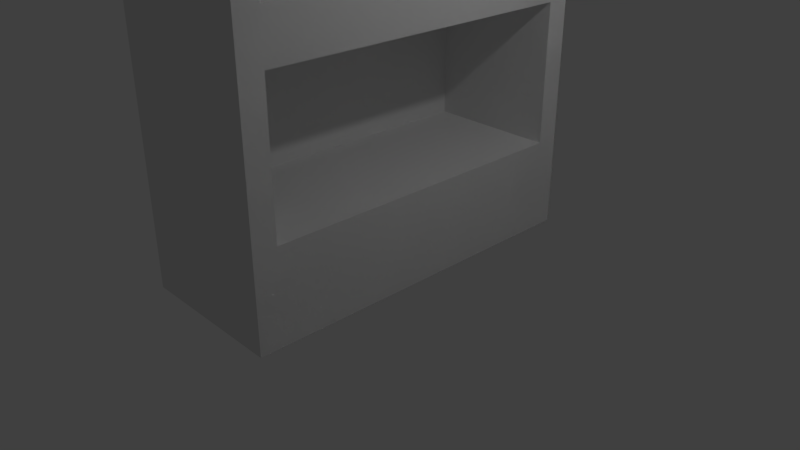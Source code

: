 # Source: BookshelfAndBook.blend  (saved by Blender 2.78.0; exported with 4.5.12 LTS)
import bpy
from mathutils import Matrix  # noqa: F401  (used for matrix-valued properties, if any)

bpy.ops.wm.read_factory_settings(use_empty=True)
scene = bpy.context.scene
scene.name = 'Scene'

# ---- collections
col_collection_1 = bpy.data.collections.new('Collection 1'); scene.collection.children.link(col_collection_1)

# ---- materials (node trees are filled in below, after node groups)
mat_material = bpy.data.materials.new('Material')
mat_material.alpha_threshold = 0.0
mat_material.use_transparent_shadow = False
mat_material.roughness = 0.5
mat_material.line_color = (0.0, 0.0, 0.0, 1.0)

# ---- material node trees

# ---- world
world_world = bpy.data.worlds.new('World'); scene.world = world_world
world_world.color = (0.05088, 0.05088, 0.05088)
world_world.use_sun_shadow = False
world_world.sun_shadow_jitter_overblur = 0.0
world_world.cycles.sampling_method = 'MANUAL'

# ---- cameras
cam_camera = bpy.data.cameras.new('Camera')
cam_camera.clip_end = 100.0
cam_camera.lens = 35.0
cam_camera.sensor_width = 32.0
cam_camera.sensor_height = 18.0
cam_camera.ortho_scale = 7.314
cam_camera.dof.focus_distance = 0.0
cam_camera.dof.aperture_fstop = 128.0

# ---- lights
light_lamp = bpy.data.lights.new('Lamp', 'POINT')
light_lamp.transmission_factor = 0.0
light_lamp.cutoff_distance = 30.0
light_lamp.energy = 100.0
light_lamp.shadow_buffer_clip_start = 1.001
light_lamp.shadow_soft_size = 0.1
light_lamp.shadow_maximum_resolution = 0.006
light_lamp.use_absolute_resolution = True

# ---- meshes
me_cube_001 = bpy.data.meshes.new('Cube.001')
me_cube_001.from_pydata([(-0.4963, -0.1526, -0.5413), (-0.4963, -0.1526, 0.5413), (0.5031, 0.1526, 0.5413), (0.5031, -0.1526, -0.5413), (-0.4963, 0.07629, 0.5413), (-0.4963, 0.1526, -0.5413), (0.4596, 0.07629, -0.5413), (0.05758, -0.1526, 0.06766), (-0.4963, -0.07629, 0.5413), (0.4596, -0.07629, -0.5413), (0.4596, -0.07629, 0.5413), (0.4596, 0.07629, 0.5413), (-0.4963, 0.1526, 0.5413), (0.2586, 0.1526, 1.49e-08), (-0.4963, -0.07629, -0.5413), (-0.4963, 0.07629, -0.5413), (-0.466, -0.07069, 0.5016), (0.4112, -0.07069, -0.5016), (0.4112, 0.07069, -0.5016), (0.4112, 0.07069, 0.5016), (-0.466, 0.07069, -0.5016), (-0.466, -0.07069, -0.5016), (-0.466, -2.384e-07, 0.06269), (0.4112, -0.07069, 0.5016), (-0.466, 0.07069, 0.5016), (0.5031, 0.1526, -0.5413), (0.5031, -0.1526, 0.5413), (0.5031, -0.1526, 1.49e-08), (0.5031, 0.01907, 1.49e-08)], [], [(10, 2, 11), (3, 7, 0), (25, 5, 13), (8, 21, 14), (9, 18, 6), (13, 12, 2), (13, 5, 12), (0, 7, 1), (9, 17, 18), (8, 16, 21), (7, 26, 1), (3, 27, 7), (16, 22, 21), (18, 17, 20), (26, 27, 28), (28, 3, 25), (24, 19, 11, 4), (0, 14, 9, 3), (16, 8, 10, 23), (5, 15, 4, 12), (10, 19, 23), (7, 27, 26), (21, 17, 9, 14), (14, 0, 1, 8), (15, 5, 25, 6), (13, 2, 25), (10, 11, 19), (20, 15, 6, 18), (11, 2, 12, 4), (26, 10, 8, 1), (23, 19, 24, 16), (4, 20, 24), (10, 26, 2), (16, 24, 22), (21, 22, 20), (20, 17, 21), (3, 9, 6, 25), (22, 24, 20), (4, 15, 20), (2, 28, 25), (28, 27, 3), (2, 26, 28)])
me_cube_001.use_remesh_preserve_volume = False
me_cube_001.use_remesh_preserve_attributes = False
me_cube_001.use_mirror_vertex_groups = False
me_cube_001.update()
me_cube = bpy.data.meshes.new('Cube')
me_cube.from_pydata([(1.0, 1.0, -1.0), (-1.0, -1.0, -1.0), (-1.0, 1.0, -1.0), (-1.0, -1.0, 8.645), (-1.0, 1.0, 8.645), (1.0, 1.0, 5.48), (1.0, -1.0, 5.48), (1.0, -1.0, -1.0), (1.0, 1.0, 8.645), (1.0, -1.0, 8.645), (1.0, -0.875, 6.234), (1.0, -0.875, 2.617), (1.0, -1.0, 1.788), (1.0, 0.875, 6.234), (1.0, 0.875, 0.2056), (1.0, -0.875, 8.042), (1.0, -0.875, 5.028), (1.0, -0.875, 2.014), (1.0, 0.875, 2.617), (1.0, 0.875, 6.836), (1.0, 0.875, 5.028), (1.0, -0.875, 6.836), (1.0, -0.875, 4.425), (1.0, 0.875, 4.425), (1.0, 0.875, 8.042), (1.0, -0.875, 0.2056), (1.0, 0.875, 2.014), (-0.7183, -0.3789, 3.521), (-0.7183, 0.5234, 3.521), (-0.7183, 0.875, 6.234), (-0.7183, 0.875, 0.2056), (-0.7183, 0.02344, 2.617), (-0.7183, -0.875, 0.2056), (-0.7183, -0.875, 8.042), (-0.7183, -0.875, 5.028), (-0.7183, -0.875, 6.234), (-0.7183, -0.875, 2.014), (-0.7183, 0.875, 2.617), (-0.7183, 0.875, 6.836), (-0.7183, 0.3125, 5.631), (-0.7183, -0.875, 2.617), (-0.7183, -0.875, 4.425), (-0.7183, -0.875, 6.836), (-0.7183, 0.875, 5.028), (-0.7183, 0.875, 4.425), (-0.7183, 0.875, 8.042), (-0.7183, 0.875, 2.014)], [], [(9, 15, 24), (16, 6, 22), (11, 12, 17), (21, 6, 10), (17, 12, 25), (15, 45, 24), (20, 22, 23), (8, 19, 5), (14, 7, 0), (5, 23, 0), (13, 43, 20), (21, 10, 13), (10, 6, 16), (16, 34, 10), (10, 35, 13), (11, 31, 40), (22, 12, 11), (29, 39, 43), (27, 40, 31), (45, 42, 38), (41, 27, 28), (7, 1, 2, 0), (43, 39, 34), (28, 31, 37), (3, 9, 8, 4), (2, 1, 3, 4), (6, 9, 3, 1, 7, 12), (17, 26, 18, 11), (2, 4, 8, 5, 0), (22, 6, 12), (6, 21, 15, 9), (13, 35, 29), (38, 19, 24, 45), (14, 30, 32), (36, 17, 25, 32), (30, 14, 26, 46), (19, 21, 13), (18, 37, 31), (5, 13, 20), (5, 20, 23), (8, 24, 19), (5, 19, 13), (14, 25, 7), (25, 14, 32), (0, 23, 18), (0, 26, 14), (0, 18, 26), (13, 29, 43), (33, 15, 21, 42), (37, 18, 23, 44), (11, 18, 31), (44, 23, 22, 41), (46, 26, 17, 36), (20, 16, 22), (8, 9, 24), (15, 33, 45), (10, 34, 35), (25, 12, 7), (38, 42, 21, 19), (41, 22, 11, 40), (34, 16, 20, 43), (32, 30, 46, 36), (45, 33, 42), (44, 41, 28), (44, 28, 37), (39, 35, 34), (29, 35, 39), (28, 27, 31), (27, 41, 40)])
me_cube.materials.append(mat_material)
me_cube.use_remesh_preserve_volume = False
me_cube.use_remesh_preserve_attributes = False
me_cube.use_mirror_vertex_groups = False
me_cube.update()

# ---- objects
ob_book = bpy.data.objects.new('Book', me_cube_001)
ob_bookshelf = bpy.data.objects.new('Bookshelf', me_cube)
ob_lamp = bpy.data.objects.new('Lamp', light_lamp)
ob_camera = bpy.data.objects.new('Camera', cam_camera)

# ---- transforms, parenting, visibility, modifiers, constraints
ob_book.location = (3.581, 0.8474, 6.682)
ob_book.lineart.crease_threshold = 0.0
ob_bookshelf.location = (0.0, 0.0, 1.042)
ob_bookshelf.scale = (1.0, 2.389, 1.0)
ob_bookshelf.lock_rotations_4d = False
ob_bookshelf.empty_display_type = 'ARROWS'
ob_bookshelf.lineart.crease_threshold = 0.0
ob_lamp.location = (4.076, 1.005, 5.904)
ob_lamp.rotation_euler = (0.6503, 0.05522, 1.866)
ob_lamp.lock_rotations_4d = False
ob_lamp.empty_display_type = 'ARROWS'
ob_lamp.color = (0.0, 0.0, 0.0, 0.0)
ob_lamp.lineart.crease_threshold = 0.0
ob_camera.location = (7.481, -6.508, 5.344)
ob_camera.rotation_euler = (1.109, 0.0, 0.8149)
ob_camera.lock_rotations_4d = False
ob_camera.empty_display_type = 'ARROWS'
ob_camera.color = (0.0, 0.0, 0.0, 0.0)
ob_camera.display_type = 'WIRE'
ob_camera.lineart.crease_threshold = 0.0

# ---- collection membership
col_collection_1.objects.link(ob_book)
col_collection_1.objects.link(ob_bookshelf)
col_collection_1.objects.link(ob_lamp)
col_collection_1.objects.link(ob_camera)

# ---- scene / render settings (as saved in the file)
scene.camera = ob_camera
scene.frame_start = 1; scene.frame_end = 250; scene.frame_set(1)
scene.render.engine = 'BLENDER_EEVEE_NEXT'
scene.render.resolution_percentage = 50
scene.render.dither_intensity = 0.0
scene.cycles.use_denoising = False
scene.cycles.samples = 128
scene.cycles.sampling_pattern = 'TABULATED_SOBOL'
scene.cycles.light_sampling_threshold = 0.0
scene.cycles.use_adaptive_sampling = False
scene.cycles.use_light_tree = False
scene.cycles.blur_glossy = 0.0
scene.cycles.sample_clamp_indirect = 0.0
scene.view_settings.view_transform = 'Standard'
bpy.context.view_layer.update()
